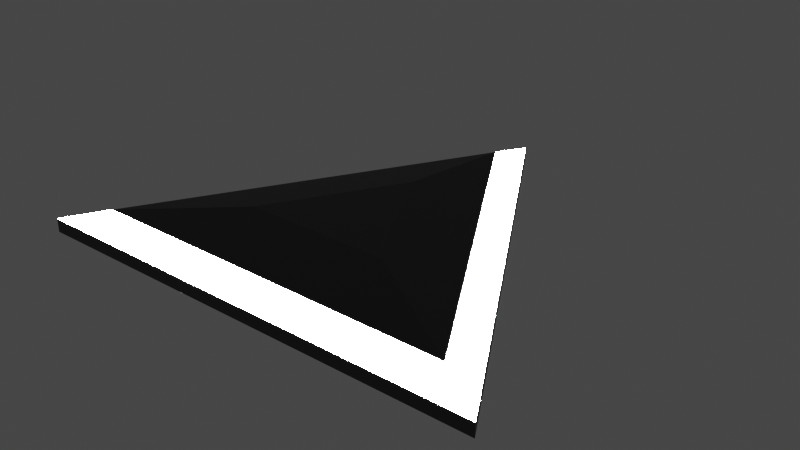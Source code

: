 # Source: ufo.blend  (saved by Blender 3.6.11; exported with 4.5.12 LTS)
import bpy
from mathutils import Matrix  # noqa: F401  (used for matrix-valued properties, if any)

bpy.ops.wm.read_factory_settings(use_empty=True)
scene = bpy.context.scene
scene.name = 'Scene'

# ---- materials (node trees are filled in below, after node groups)
mat_light = bpy.data.materials.new('light')
mat_light.alpha_threshold = 0.0
mat_light.use_transparent_shadow = False
mat_light.roughness = 0.5
mat_light.line_color = (0.0, 0.0, 0.0, 1.0)
mat_metal = bpy.data.materials.new('metal')
mat_metal.use_transparent_shadow = False

# ---- material node trees
mat_light.use_nodes = True; mat_light.node_tree.nodes.clear()
_N = mat_light.node_tree.nodes; _L = mat_light.node_tree.links
n0 = _N.new('ShaderNodeOutputMaterial'); n0.name = 'Material Output'; n0.location = (300, 300)
n1 = _N.new('ShaderNodeBsdfPrincipled'); n1.name = 'Principled BSDF'; n1.location = (10, 300)
n1.distribution = 'GGX'
n1.subsurface_method = 'RANDOM_WALK_SKIN'
n1.inputs[3].default_value = 1.45
n1.inputs[28].default_value = 284.7
_L.new(n1.outputs[0], n0.inputs[0])
n0.is_active_output = True
mat_metal.use_nodes = True; mat_metal.node_tree.nodes.clear()
_N = mat_metal.node_tree.nodes; _L = mat_metal.node_tree.links
n0 = _N.new('ShaderNodeBsdfPrincipled'); n0.name = 'Principled BSDF'; n0.location = (10, 300)
n0.distribution = 'GGX'
n0.subsurface_method = 'RANDOM_WALK_SKIN'
n0.inputs[0].default_value = (0.05141, 0.05141, 0.05141, 1.0)
n0.inputs[3].default_value = 1.45
n0.inputs[27].default_value = (0.0, 0.0, 0.0, 1.0)
n0.inputs[28].default_value = 1.0
n1 = _N.new('ShaderNodeOutputMaterial'); n1.name = 'Material Output'; n1.location = (300, 300)
_L.new(n0.outputs[0], n1.inputs[0])
n1.is_active_output = True

# ---- world
world_world = bpy.data.worlds.new('World'); scene.world = world_world
world_world.use_nodes = True; world_world.node_tree.nodes.clear()
_N = world_world.node_tree.nodes; _L = world_world.node_tree.links
n0 = _N.new('ShaderNodeOutputWorld'); n0.name = 'World Output'; n0.location = (300, 300)
n1 = _N.new('ShaderNodeBackground'); n1.name = 'Background'; n1.location = (10, 300)
n1.inputs[0].default_value = (0.05088, 0.05088, 0.05088, 1.0)
_L.new(n1.outputs[0], n0.inputs[0])
n0.is_active_output = True
world_world.color = (0.05088, 0.05088, 0.05088)
world_world.use_sun_shadow = False
world_world.sun_shadow_jitter_overblur = 0.0

# ---- meshes
me_circle = bpy.data.meshes.new('Circle')
me_circle.from_pydata([(0.0, 10.0, 0.0), (-8.66, -5.0, 0.0), (8.66, -5.0, 0.0), (-6.928, -4.0, 0.5), (0.0, 8.0, 0.5), (6.928, -4.0, 0.5), (-7.19, -4.151, -0.5), (0.0, 8.302, -0.5), (7.19, -4.151, -0.5), (-8.66, -5.0, -0.5), (0.0, 10.0, -0.5), (8.66, -5.0, -0.5), (-3.475, -2.006, -0.5), (0.0, 4.012, -0.5), (3.475, -2.006, -0.5), (-7.19, -4.151, -0.5), (0.0, 8.302, -0.5), (7.19, -4.151, -0.5), (-1.553, -0.8968, -1.729), (-1.081e-07, 1.794, -1.729), (1.553, -0.8968, -1.729), (-2.427, -1.401, -1.479), (-4.791e-08, 2.803, -1.479), (2.427, -1.401, -1.479), (-1.553, -0.8968, -0.7318), (-1.081e-07, 1.794, -0.7318), (1.553, -0.8968, -0.7318), (-2.717, -1.569, 1.022), (0.0, 3.137, 1.022), (2.717, -1.569, 1.022)], [], [(0, 2, 11, 10), (5, 4, 28, 29), (2, 0, 4, 5), (1, 2, 5, 3), (0, 1, 3, 4), (7, 8, 17, 16), (2, 1, 9, 11), (1, 0, 10, 9), (7, 6, 9, 10), (6, 8, 11, 9), (8, 7, 10, 11), (13, 14, 23, 22), (8, 6, 15, 17), (6, 7, 16, 15), (13, 12, 15, 16), (12, 14, 17, 15), (14, 13, 16, 17), (19, 20, 26, 25), (14, 12, 21, 23), (12, 13, 22, 21), (19, 18, 21, 22), (18, 20, 23, 21), (20, 19, 22, 23), (24, 25, 26), (20, 18, 24, 26), (18, 19, 25, 24), (27, 29, 28), (3, 5, 29, 27), (4, 3, 27, 28)])
me_circle.polygons.foreach_set('material_index', [1, 1, 0, 0, 0, 0, 1, 1, 0, 0, 0, 1, 0, 0, 1, 1, 1, 1, 1, 1, 0, 0, 0, 1, 1, 1, 1, 1, 1])
_uv = me_circle.uv_layers.new(name='UVMap')
_uv.uv.foreach_set('vector', [0.0, 0.0, 0.0, 0.0, 0.0, 0.0, 0.0, 0.0, 0.0, 0.0, 0.0, 0.0, 0.0, 0.0, 0.0, 0.0, 0.0, 0.0, 0.0, 0.0, 0.0, 0.0, 0.0, 0.0, 0.0, 0.0, 0.0, 0.0, 0.0, 0.0, 0.0, 0.0, 0.0, 0.0, 0.0, 0.0, 0.0, 0.0, 0.0, 0.0, 0.0, 0.0, 0.0, 0.0, 0.0, 0.0, 0.0, 0.0, 0.0, 0.0, 0.0, 0.0, 0.0, 0.0, 0.0, 0.0, 0.0, 0.0, 0.0, 0.0, 0.0, 0.0, 0.0, 0.0, 0.0, 0.0, 0.0, 0.0, 0.0, 0.0, 0.0, 0.0, 0.0, 0.0, 0.0, 0.0, 0.0, 0.0, 0.0, 0.0, 0.0, 0.0, 0.0, 0.0, 0.0, 0.0, 0.0, 0.0, 0.0, 0.0, 0.0, 0.0, 0.0, 0.0, 0.0, 0.0, 0.0, 0.0, 0.0, 0.0, 0.0, 0.0, 0.0, 0.0, 0.0, 0.0, 0.0, 0.0, 0.0, 0.0, 0.0, 0.0, 0.0, 0.0, 0.0, 0.0, 0.0, 0.0, 0.0, 0.0, 0.0, 0.0, 0.0, 0.0, 0.0, 0.0, 0.0, 0.0, 0.0, 0.0, 0.0, 0.0, 0.0, 0.0, 0.0, 0.0, 0.0, 0.0, 0.0, 0.0, 0.0, 0.0, 0.0, 0.0, 0.0, 0.0, 0.0, 0.0, 0.0, 0.0, 0.0, 0.0, 0.0, 0.0, 0.0, 0.0, 0.0, 0.0, 0.0, 0.0, 0.0, 0.0, 0.0, 0.0, 0.0, 0.0, 0.0, 0.0, 0.0, 0.0, 0.0, 0.0, 0.0, 0.0, 0.0, 0.0, 0.0, 0.0, 0.0, 0.0, 0.0, 0.0, 0.0, 0.0, 0.0, 0.0, 0.0, 0.0, 0.0, 0.0, 0.0, 0.0, 0.0, 0.0, 0.0, 0.0, 0.0, 0.0, 0.0, 0.0, 0.0, 0.0, 0.0, 0.0, 0.0, 0.0, 0.0, 0.0, 0.0, 0.0, 0.0, 0.0, 0.0, 0.0, 0.0, 0.0, 0.0, 0.0, 0.0, 0.0, 0.0, 0.0, 0.0, 0.0, 0.0, 0.0, 0.0, 0.0])
me_circle.materials.append(mat_light)
me_circle.materials.append(mat_metal)
me_circle.update()

# ---- objects
ob_circle = bpy.data.objects.new('Circle', me_circle)

# ---- transforms, parenting, visibility, modifiers, constraints
ob_circle.location = (0.0, 0.0, 0.0)

# ---- collection membership
scene.collection.objects.link(ob_circle)

# ---- scene / render settings (as saved in the file)
scene.frame_start = 1; scene.frame_end = 250; scene.frame_set(1)
scene.render.engine = 'BLENDER_EEVEE_NEXT'
scene.cycles.sampling_pattern = 'TABULATED_SOBOL'
scene.view_settings.view_transform = 'Filmic'
bpy.context.view_layer.update()

# ---- added for rendering (the .blend has no active camera): camera
cam_auto = bpy.data.cameras.new('AutoCamera')
cam_auto.lens = 50.0
cam_auto.sensor_width = 36.0
cam_auto.clip_end = 1000.0
ob_auto_camera = bpy.data.objects.new('AutoCamera', cam_auto)
scene.collection.objects.link(ob_auto_camera)
ob_auto_camera.location = (21.3518, -23.1221, 16.7277)
ob_auto_camera.rotation_euler = (1.09748, -7.21219e-08, 0.694738)
scene.camera = ob_auto_camera
bpy.context.view_layer.update()
